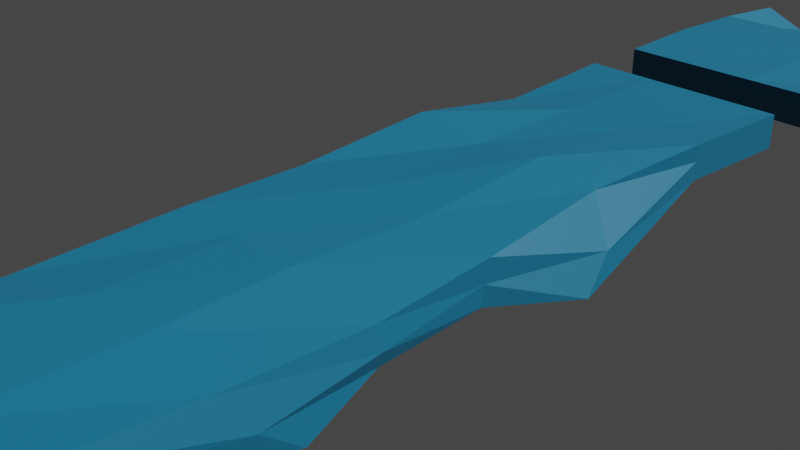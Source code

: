 # Source: suelo.blend  (saved by Blender 2.80.75; exported with 4.5.12 LTS)
import bpy
from mathutils import Matrix  # noqa: F401  (used for matrix-valued properties, if any)

bpy.ops.wm.read_factory_settings(use_empty=True)
scene = bpy.context.scene
scene.name = 'Scene'

# ---- collections
col_collection = bpy.data.collections.new('Collection'); scene.collection.children.link(col_collection)

# ---- materials (node trees are filled in below, after node groups)
mat_cesped = bpy.data.materials.new('cesped')
mat_cesped.use_transparent_shadow = False

# ---- material node trees
mat_cesped.use_nodes = True; mat_cesped.node_tree.nodes.clear()
_N = mat_cesped.node_tree.nodes; _L = mat_cesped.node_tree.links
n0 = _N.new('ShaderNodeOutputMaterial'); n0.name = 'Material Output'; n0.location = (300, 300)
n1 = _N.new('ShaderNodeBsdfPrincipled'); n1.name = 'Principled BSDF'; n1.location = (10, 300)
n1.distribution = 'GGX'
n1.subsurface_method = 'BURLEY'
n1.inputs[0].default_value = (0.003907, 0.1075, 0.1969, 1.0)
n1.inputs[3].default_value = 1.45
n1.inputs[27].default_value = (0.0, 0.0, 0.0, 1.0)
n1.inputs[28].default_value = 1.0
_L.new(n1.outputs[0], n0.inputs[0])
n0.is_active_output = True

# ---- world
world_world = bpy.data.worlds.new('World'); scene.world = world_world
world_world.use_nodes = True; world_world.node_tree.nodes.clear()
_N = world_world.node_tree.nodes; _L = world_world.node_tree.links
n0 = _N.new('ShaderNodeOutputWorld'); n0.name = 'World Output'; n0.location = (300, 300)
n1 = _N.new('ShaderNodeBackground'); n1.name = 'Background'; n1.location = (10, 300)
n1.inputs[0].default_value = (0.05088, 0.05088, 0.05088, 1.0)
_L.new(n1.outputs[0], n0.inputs[0])
n0.is_active_output = True
world_world.color = (0.05088, 0.05088, 0.05088)
world_world.use_sun_shadow = False
world_world.sun_shadow_jitter_overblur = 0.0

# ---- cameras
cam_camera = bpy.data.cameras.new('Camera')
cam_camera.clip_end = 100.0
cam_camera.ortho_scale = 7.314

# ---- lights
light_light = bpy.data.lights.new('Light', 'SUN')
light_light.transmission_factor = 0.0
light_light.angle = 0.1993
light_light.energy = 4.61
light_light.shadow_soft_size = 3.14
light_light.shadow_cascade_max_distance = 1000.0

# ---- meshes
me_cube_002 = bpy.data.meshes.new('Cube.002')
me_cube_002.from_pydata([(-1.345, -4.901, -0.2169), (-1.345, -4.901, 0.2169), (-1.345, 4.901, -0.2169), (-1.345, 4.901, 0.2169), (1.345, -4.901, -0.2169), (1.345, -4.901, 0.2169), (1.345, 4.901, -0.2169), (1.345, 4.901, 0.2169), (-1.345, 3.267, -0.3907), (-1.345, 1.634, -0.07245), (-1.627, 0.0, -0.3762), (-1.345, -1.634, -0.2169), (-1.571, -3.729, -0.4717), (-1.48, -3.466, 0.06792), (-1.345, -1.634, 0.2169), (-1.514, 0.0, 0.1249), (-1.345, 1.634, 0.3613), (-1.345, 3.267, 0.1128), (1.568, -2.504, -0.662), (1.477, -1.634, -0.33), (1.345, -0.2107, -0.3802), (1.713, 0.9526, -0.5946), (1.345, 3.267, -0.1455), (1.345, 3.267, 0.2883), (1.204, 1.634, 0.2096), (1.345, -0.1056, 0.1191), (1.477, -1.634, 0.1038), (1.398, -3.267, 0.12), (0.4482, 4.901, -0.2169), (-0.4482, 4.901, -0.2169), (-0.4482, 4.901, 0.2169), (0.4482, 4.901, 0.2169), (-0.4482, -4.901, -0.2169), (0.4482, -4.901, -0.2169), (0.4482, -4.901, 0.2169), (-0.4482, -4.901, 0.2169), (-0.4482, 3.267, 0.2169), (0.4482, 3.267, 0.2183), (-0.4482, 1.634, 0.2231), (0.4482, 1.634, 0.3462), (-0.4482, 0.0, 0.2169), (0.4482, 0.0, 0.2169), (-0.4482, -1.636, 0.2186), (0.4482, -1.702, 0.2703), (-0.4482, -3.267, 0.2169), (0.4482, -3.267, 0.2169), (0.4482, 3.267, -0.2155), (-0.4482, 3.267, -0.2221), (0.4482, 1.634, -0.1284), (-0.4482, 1.634, -0.2131), (0.4482, -0.004785, -0.2218), (-0.4567, 0.0, -0.2169), (0.4482, -1.672, -0.1826), (-0.4482, -1.634, -0.2169), (0.4482, -3.267, -0.2169), (-0.455, -3.267, -0.2169), (-1.345, -4.901, 0.0), (-1.345, 4.901, 0.0), (1.345, 4.901, 0.0), (1.345, -4.901, 0.0), (1.345, 3.267, 0.08124), (1.601, 1.371, -0.2518), (1.345, -0.1809, -0.1436), (1.528, -1.634, -0.1602), (1.538, -2.943, -0.3201), (-1.544, -3.657, -0.2236), (-1.345, -1.634, 0.0), (-1.593, 0.0, -0.1396), (-1.345, 1.634, 0.1643), (-1.345, 3.267, -0.1529), (0.4482, -4.901, 0.0), (-0.4482, -4.901, 0.0), (-0.4482, 4.901, 0.0), (0.4482, 4.901, 0.0)], [], [(69, 17, 3, 57), (73, 31, 7, 58), (64, 27, 5, 59), (71, 35, 1, 56), (54, 18, 4, 33), (44, 13, 1, 35), (30, 3, 17, 36), (36, 17, 16, 38), (38, 16, 15, 40), (40, 15, 14, 42), (42, 14, 13, 44), (28, 6, 22, 46), (46, 22, 21, 48), (48, 21, 20, 50), (50, 20, 19, 52), (52, 19, 18, 54), (58, 7, 23, 60), (60, 23, 24, 61), (61, 24, 25, 62), (62, 25, 26, 63), (63, 26, 27, 64), (56, 1, 13, 65), (65, 13, 14, 66), (66, 14, 15, 67), (67, 15, 16, 68), (68, 16, 17, 69), (11, 53, 55, 12), (53, 52, 54, 55), (10, 51, 53, 11), (51, 50, 52, 53), (9, 49, 51, 10), (49, 48, 50, 51), (8, 47, 49, 9), (47, 46, 48, 49), (2, 29, 47, 8), (29, 28, 46, 47), (26, 43, 45, 27), (43, 42, 44, 45), (25, 41, 43, 26), (41, 40, 42, 43), (24, 39, 41, 25), (39, 38, 40, 41), (23, 37, 39, 24), (37, 36, 38, 39), (7, 31, 37, 23), (31, 30, 36, 37), (27, 45, 34, 5), (45, 44, 35, 34), (12, 55, 32, 0), (55, 54, 33, 32), (59, 5, 34, 70), (70, 34, 35, 71), (57, 3, 30, 72), (72, 30, 31, 73), (29, 72, 73, 28), (2, 57, 72, 29), (33, 70, 71, 32), (4, 59, 70, 33), (9, 68, 69, 8), (10, 67, 68, 9), (11, 66, 67, 10), (12, 65, 66, 11), (0, 56, 65, 12), (19, 63, 64, 18), (20, 62, 63, 19), (21, 61, 62, 20), (22, 60, 61, 21), (6, 58, 60, 22), (32, 71, 56, 0), (18, 64, 59, 4), (28, 73, 58, 6), (8, 69, 57, 2)])
_uv = me_cube_002.uv_layers.new(name='UVMap')
_uv.uv.foreach_set('vector', [0.5, 0.2083, 0.625, 0.2083, 0.625, 0.25, 0.5, 0.25, 0.5, 0.4167, 0.625, 0.4167, 0.625, 0.5, 0.5, 0.5, 0.5, 0.7083, 0.625, 0.7083, 0.625, 0.75, 0.5, 0.75, 0.5, 0.9167, 0.625, 0.9167, 0.625, 1.0, 0.5, 1.0, 0.2917, 0.7083, 0.375, 0.7083, 0.375, 0.75, 0.2917, 0.75, 0.7917, 0.7083, 0.875, 0.7083, 0.875, 0.75, 0.7917, 0.75, 0.7917, 0.5, 0.875, 0.5, 0.875, 0.5417, 0.7917, 0.5417, 0.7917, 0.5417, 0.875, 0.5417, 0.875, 0.5833, 0.7917, 0.5833, 0.7917, 0.5833, 0.875, 0.5833, 0.875, 0.625, 0.7917, 0.625, 0.7917, 0.625, 0.875, 0.625, 0.875, 0.6667, 0.7917, 0.6667, 0.7917, 0.6667, 0.875, 0.6667, 0.875, 0.7083, 0.7917, 0.7083, 0.2917, 0.5, 0.375, 0.5, 0.375, 0.5417, 0.2917, 0.5417, 0.2917, 0.5417, 0.375, 0.5417, 0.375, 0.5833, 0.2917, 0.5833, 0.2917, 0.5833, 0.375, 0.5833, 0.375, 0.625, 0.2917, 0.625, 0.2917, 0.625, 0.375, 0.625, 0.375, 0.6667, 0.2917, 0.6667, 0.2917, 0.6667, 0.375, 0.6667, 0.375, 0.7083, 0.2917, 0.7083, 0.5, 0.5, 0.625, 0.5, 0.625, 0.5417, 0.5, 0.5417, 0.5, 0.5417, 0.625, 0.5417, 0.625, 0.5833, 0.5, 0.5833, 0.5, 0.5833, 0.625, 0.5833, 0.625, 0.625, 0.5, 0.625, 0.5, 0.625, 0.625, 0.625, 0.625, 0.6667, 0.5, 0.6667, 0.5, 0.6667, 0.625, 0.6667, 0.625, 0.7083, 0.5, 0.7083, 0.5, 0.0, 0.625, 0.0, 0.625, 0.04167, 0.5, 0.04167, 0.5, 0.04167, 0.625, 0.04167, 0.625, 0.08333, 0.5, 0.08333, 0.5, 0.08333, 0.625, 0.08333, 0.625, 0.125, 0.5, 0.125, 0.5, 0.125, 0.625, 0.125, 0.625, 0.1667, 0.5, 0.1667, 0.5, 0.1667, 0.625, 0.1667, 0.625, 0.2083, 0.5, 0.2083, 0.125, 0.6667, 0.2083, 0.6667, 0.2083, 0.7083, 0.125, 0.7083, 0.2083, 0.6667, 0.2917, 0.6667, 0.2917, 0.7083, 0.2083, 0.7083, 0.125, 0.625, 0.2083, 0.625, 0.2083, 0.6667, 0.125, 0.6667, 0.2083, 0.625, 0.2917, 0.625, 0.2917, 0.6667, 0.2083, 0.6667, 0.125, 0.5833, 0.2083, 0.5833, 0.2083, 0.625, 0.125, 0.625, 0.2083, 0.5833, 0.2917, 0.5833, 0.2917, 0.625, 0.2083, 0.625, 0.125, 0.5417, 0.2083, 0.5417, 0.2083, 0.5833, 0.125, 0.5833, 0.2083, 0.5417, 0.2917, 0.5417, 0.2917, 0.5833, 0.2083, 0.5833, 0.125, 0.5, 0.2083, 0.5, 0.2083, 0.5417, 0.125, 0.5417, 0.2083, 0.5, 0.2917, 0.5, 0.2917, 0.5417, 0.2083, 0.5417, 0.625, 0.6667, 0.7083, 0.6667, 0.7083, 0.7083, 0.625, 0.7083, 0.7083, 0.6667, 0.7917, 0.6667, 0.7917, 0.7083, 0.7083, 0.7083, 0.625, 0.625, 0.7083, 0.625, 0.7083, 0.6667, 0.625, 0.6667, 0.7083, 0.625, 0.7917, 0.625, 0.7917, 0.6667, 0.7083, 0.6667, 0.625, 0.5833, 0.7083, 0.5833, 0.7083, 0.625, 0.625, 0.625, 0.7083, 0.5833, 0.7917, 0.5833, 0.7917, 0.625, 0.7083, 0.625, 0.625, 0.5417, 0.7083, 0.5417, 0.7083, 0.5833, 0.625, 0.5833, 0.7083, 0.5417, 0.7917, 0.5417, 0.7917, 0.5833, 0.7083, 0.5833, 0.625, 0.5, 0.7083, 0.5, 0.7083, 0.5417, 0.625, 0.5417, 0.7083, 0.5, 0.7917, 0.5, 0.7917, 0.5417, 0.7083, 0.5417, 0.625, 0.7083, 0.7083, 0.7083, 0.7083, 0.75, 0.625, 0.75, 0.7083, 0.7083, 0.7917, 0.7083, 0.7917, 0.75, 0.7083, 0.75, 0.125, 0.7083, 0.2083, 0.7083, 0.2083, 0.75, 0.125, 0.75, 0.2083, 0.7083, 0.2917, 0.7083, 0.2917, 0.75, 0.2083, 0.75, 0.5, 0.75, 0.625, 0.75, 0.625, 0.8333, 0.5, 0.8333, 0.5, 0.8333, 0.625, 0.8333, 0.625, 0.9167, 0.5, 0.9167, 0.5, 0.25, 0.625, 0.25, 0.625, 0.3333, 0.5, 0.3333, 0.5, 0.3333, 0.625, 0.3333, 0.625, 0.4167, 0.5, 0.4167, 0.375, 0.3333, 0.5, 0.3333, 0.5, 0.4167, 0.375, 0.4167, 0.375, 0.25, 0.5, 0.25, 0.5, 0.3333, 0.375, 0.3333, 0.375, 0.8333, 0.5, 0.8333, 0.5, 0.9167, 0.375, 0.9167, 0.375, 0.75, 0.5, 0.75, 0.5, 0.8333, 0.375, 0.8333, 0.375, 0.1667, 0.5, 0.1667, 0.5, 0.2083, 0.375, 0.2083, 0.375, 0.125, 0.5, 0.125, 0.5, 0.1667, 0.375, 0.1667, 0.375, 0.08333, 0.5, 0.08333, 0.5, 0.125, 0.375, 0.125, 0.375, 0.04167, 0.5, 0.04167, 0.5, 0.08333, 0.375, 0.08333, 0.375, 0.0, 0.5, 0.0, 0.5, 0.04167, 0.375, 0.04167, 0.375, 0.6667, 0.5, 0.6667, 0.5, 0.7083, 0.375, 0.7083, 0.375, 0.625, 0.5, 0.625, 0.5, 0.6667, 0.375, 0.6667, 0.375, 0.5833, 0.5, 0.5833, 0.5, 0.625, 0.375, 0.625, 0.375, 0.5417, 0.5, 0.5417, 0.5, 0.5833, 0.375, 0.5833, 0.375, 0.5, 0.5, 0.5, 0.5, 0.5417, 0.375, 0.5417, 0.375, 0.9167, 0.5, 0.9167, 0.5, 1.0, 0.375, 1.0, 0.375, 0.7083, 0.5, 0.7083, 0.5, 0.75, 0.375, 0.75, 0.375, 0.4167, 0.5, 0.4167, 0.5, 0.5, 0.375, 0.5, 0.375, 0.2083, 0.5, 0.2083, 0.5, 0.25, 0.375, 0.25])
me_cube_002.materials.append(mat_cesped)
me_cube_002.use_remesh_preserve_volume = False
me_cube_002.use_remesh_preserve_attributes = False
me_cube_002.use_mirror_vertex_groups = False
me_cube_002.update()
me_cube_003 = bpy.data.meshes.new('Cube.003')
me_cube_003.from_pydata([(-1.345, -4.901, -0.2169), (-1.345, -4.901, 0.2169), (-1.345, 5.193, -0.5172), (-1.345, 4.953, 0.1177), (1.345, -4.901, -0.2218), (1.345, -4.901, 0.2163), (1.345, 5.051, -1.192), (1.347, 5.48, -0.4877), (-1.345, 1.634, -0.2169), (-1.345, -1.634, -0.1023), (-1.345, -1.634, 0.2526), (-1.345, 1.634, 0.2169), (1.345, -1.634, -0.4455), (1.387, 2.626, -0.253), (1.369, 2.181, 0.2098), (1.345, -1.634, 0.0453), (0.4482, 5.071, -0.4424), (-0.4482, 5.907, -1.503), (-0.4482, 6.4, -0.547), (0.4482, 4.482, 0.05106), (-0.4482, -4.901, -0.2169), (0.4482, -4.901, -0.2169), (0.4482, -4.901, 0.2169), (-0.4482, -4.901, 0.2169), (-0.4482, 1.634, 0.2169), (0.4482, 1.634, 0.192), (-0.4482, -1.634, 0.2169), (0.4482, -1.634, 0.1807), (0.4484, 1.662, -0.2272), (-0.4482, 1.646, -0.2169), (0.4482, -1.634, -0.2741), (-0.4482, -1.634, -0.2169), (-1.345, -4.901, 0.0), (-1.345, 5.076, -0.2315), (1.346, 5.279, -0.89), (1.345, -4.901, -0.003408), (1.382, 2.452, -0.01138), (1.345, -1.634, -0.2124), (-1.345, -1.634, 0.09097), (-1.345, 1.634, 0.0), (0.4482, -4.901, 0.0), (-0.4482, -4.901, 0.0), (-0.4482, 6.342, -1.128), (0.4482, 4.684, -0.181)], [], [(39, 11, 3, 33), (43, 19, 7, 34), (37, 15, 5, 35), (41, 23, 1, 32), (30, 12, 4, 21), (26, 10, 1, 23), (18, 3, 11, 24), (24, 11, 10, 26), (16, 6, 13, 28), (28, 13, 12, 30), (34, 7, 14, 36), (36, 14, 15, 37), (32, 1, 10, 38), (38, 10, 11, 39), (8, 29, 31, 9), (29, 28, 30, 31), (2, 17, 29, 8), (17, 16, 28, 29), (14, 25, 27, 15), (25, 24, 26, 27), (7, 19, 25, 14), (19, 18, 24, 25), (15, 27, 22, 5), (27, 26, 23, 22), (9, 31, 20, 0), (31, 30, 21, 20), (35, 5, 22, 40), (40, 22, 23, 41), (33, 3, 18, 42), (42, 18, 19, 43), (17, 42, 43, 16), (2, 33, 42, 17), (21, 40, 41, 20), (4, 35, 40, 21), (9, 38, 39, 8), (0, 32, 38, 9), (13, 36, 37, 12), (6, 34, 36, 13), (20, 41, 32, 0), (12, 37, 35, 4), (16, 43, 34, 6), (8, 39, 33, 2)])
_uv = me_cube_003.uv_layers.new(name='UVMap')
_uv.uv.foreach_set('vector', [0.5, 0.1667, 0.625, 0.1667, 0.625, 0.25, 0.5, 0.25, 0.5, 0.4167, 0.625, 0.4167, 0.625, 0.5, 0.5, 0.5, 0.5, 0.6667, 0.625, 0.6667, 0.625, 0.75, 0.5, 0.75, 0.5, 0.9167, 0.625, 0.9167, 0.625, 1.0, 0.5, 1.0, 0.2917, 0.6667, 0.375, 0.6667, 0.375, 0.75, 0.2917, 0.75, 0.7917, 0.6667, 0.875, 0.6667, 0.875, 0.75, 0.7917, 0.75, 0.7917, 0.5, 0.875, 0.5, 0.875, 0.5833, 0.7917, 0.5833, 0.7917, 0.5833, 0.875, 0.5833, 0.875, 0.6667, 0.7917, 0.6667, 0.2917, 0.5, 0.375, 0.5, 0.375, 0.5833, 0.2917, 0.5833, 0.2917, 0.5833, 0.375, 0.5833, 0.375, 0.6667, 0.2917, 0.6667, 0.5, 0.5, 0.625, 0.5, 0.625, 0.5833, 0.5, 0.5833, 0.5, 0.5833, 0.625, 0.5833, 0.625, 0.6667, 0.5, 0.6667, 0.5, 0.0, 0.625, 0.0, 0.625, 0.08333, 0.5, 0.08333, 0.5, 0.08333, 0.625, 0.08333, 0.625, 0.1667, 0.5, 0.1667, 0.125, 0.5833, 0.2083, 0.5833, 0.2083, 0.6667, 0.125, 0.6667, 0.2083, 0.5833, 0.2917, 0.5833, 0.2917, 0.6667, 0.2083, 0.6667, 0.125, 0.5, 0.2083, 0.5, 0.2083, 0.5833, 0.125, 0.5833, 0.2083, 0.5, 0.2917, 0.5, 0.2917, 0.5833, 0.2083, 0.5833, 0.625, 0.5833, 0.7083, 0.5833, 0.7083, 0.6667, 0.625, 0.6667, 0.7083, 0.5833, 0.7917, 0.5833, 0.7917, 0.6667, 0.7083, 0.6667, 0.625, 0.5, 0.7083, 0.5, 0.7083, 0.5833, 0.625, 0.5833, 0.7083, 0.5, 0.7917, 0.5, 0.7917, 0.5833, 0.7083, 0.5833, 0.625, 0.6667, 0.7083, 0.6667, 0.7083, 0.75, 0.625, 0.75, 0.7083, 0.6667, 0.7917, 0.6667, 0.7917, 0.75, 0.7083, 0.75, 0.125, 0.6667, 0.2083, 0.6667, 0.2083, 0.75, 0.125, 0.75, 0.2083, 0.6667, 0.2917, 0.6667, 0.2917, 0.75, 0.2083, 0.75, 0.5, 0.75, 0.625, 0.75, 0.625, 0.8333, 0.5, 0.8333, 0.5, 0.8333, 0.625, 0.8333, 0.625, 0.9167, 0.5, 0.9167, 0.5, 0.25, 0.625, 0.25, 0.625, 0.3333, 0.5, 0.3333, 0.5, 0.3333, 0.625, 0.3333, 0.625, 0.4167, 0.5, 0.4167, 0.375, 0.3333, 0.5, 0.3333, 0.5, 0.4167, 0.375, 0.4167, 0.375, 0.25, 0.5, 0.25, 0.5, 0.3333, 0.375, 0.3333, 0.375, 0.8333, 0.5, 0.8333, 0.5, 0.9167, 0.375, 0.9167, 0.375, 0.75, 0.5, 0.75, 0.5, 0.8333, 0.375, 0.8333, 0.375, 0.08333, 0.5, 0.08333, 0.5, 0.1667, 0.375, 0.1667, 0.375, 0.0, 0.5, 0.0, 0.5, 0.08333, 0.375, 0.08333, 0.375, 0.5833, 0.5, 0.5833, 0.5, 0.6667, 0.375, 0.6667, 0.375, 0.5, 0.5, 0.5, 0.5, 0.5833, 0.375, 0.5833, 0.375, 0.9167, 0.5, 0.9167, 0.5, 1.0, 0.375, 1.0, 0.375, 0.6667, 0.5, 0.6667, 0.5, 0.75, 0.375, 0.75, 0.375, 0.4167, 0.5, 0.4167, 0.5, 0.5, 0.375, 0.5, 0.375, 0.1667, 0.5, 0.1667, 0.5, 0.25, 0.375, 0.25])
me_cube_003.materials.append(mat_cesped)
me_cube_003.use_remesh_preserve_volume = False
me_cube_003.use_remesh_preserve_attributes = False
me_cube_003.use_mirror_vertex_groups = False
me_cube_003.update()
me_cube_004 = bpy.data.meshes.new('Cube.004')
me_cube_004.from_pydata([(-1.345, -4.901, -0.5893), (-1.345, -4.901, 0.1044), (-1.345, 4.901, -0.2169), (-1.345, 4.901, 0.2169), (1.345, -5.663, -0.8565), (1.345, -5.281, -0.07904), (1.345, 4.901, -0.2169), (1.345, 4.901, 0.2169), (-1.345, 2.45, -0.2169), (-1.375, 0.0, -0.1713), (-1.345, -2.45, -0.2169), (-1.345, -2.45, 0.2169), (-1.579, 0.0, 0.4047), (-1.345, 2.45, 0.2169), (1.554, -2.45, -0.2169), (1.345, 0.0, -0.1266), (1.345, 2.45, -0.2577), (1.345, 2.45, 0.2046), (1.345, 0.0, 0.3072), (1.408, -2.45, 0.2169), (0.4482, 4.901, -0.2169), (-0.4482, 4.901, -0.2169), (-0.4482, 4.901, 0.2169), (0.4482, 4.901, 0.2169), (-0.4482, -4.376, -0.2169), (0.4482, -4.901, -0.2169), (0.4482, -4.901, 0.2169), (-0.4482, -4.376, 0.2169), (-0.4482, 2.45, 0.2169), (0.4482, 2.45, 0.2169), (-0.4482, 0.0, 0.2169), (0.4482, 0.0, 0.2169), (-0.4482, -2.45, 0.2169), (0.4482, -2.45, 0.2169), (0.4482, 2.45, -0.2169), (-0.4482, 2.45, -0.2169), (0.4482, 0.0, -0.2169), (-0.4482, 0.0, -0.2169), (0.4482, -2.45, -0.2169), (-0.4482, -2.45, -0.2169), (-1.345, -4.901, -0.2836), (-1.345, 4.901, 0.0), (1.345, 4.901, 0.0), (1.345, -6.327, -0.5306), (1.345, 2.45, -0.03109), (1.345, 0.0, 0.1089), (1.504, -2.45, 0.0), (-1.345, -2.45, 0.0), (-1.52, 0.0, 0.1364), (-1.345, 2.45, 0.0), (0.4482, -4.901, 0.0), (-0.4482, -4.212, 0.0), (-0.4482, 4.901, 0.0), (0.4482, 4.901, 0.0)], [], [(49, 13, 3, 41), (53, 23, 7, 42), (46, 19, 5, 43), (51, 27, 1, 40), (38, 14, 4, 25), (32, 11, 1, 27), (22, 3, 13, 28), (28, 13, 12, 30), (30, 12, 11, 32), (20, 6, 16, 34), (34, 16, 15, 36), (36, 15, 14, 38), (42, 7, 17, 44), (44, 17, 18, 45), (45, 18, 19, 46), (40, 1, 11, 47), (47, 11, 12, 48), (48, 12, 13, 49), (9, 37, 39, 10), (37, 36, 38, 39), (8, 35, 37, 9), (35, 34, 36, 37), (2, 21, 35, 8), (21, 20, 34, 35), (18, 31, 33, 19), (31, 30, 32, 33), (17, 29, 31, 18), (29, 28, 30, 31), (7, 23, 29, 17), (23, 22, 28, 29), (19, 33, 26, 5), (33, 32, 27, 26), (10, 39, 24, 0), (39, 38, 25, 24), (43, 5, 26, 50), (50, 26, 27, 51), (41, 3, 22, 52), (52, 22, 23, 53), (21, 52, 53, 20), (2, 41, 52, 21), (25, 50, 51, 24), (4, 43, 50, 25), (9, 48, 49, 8), (10, 47, 48, 9), (0, 40, 47, 10), (15, 45, 46, 14), (16, 44, 45, 15), (6, 42, 44, 16), (24, 51, 40, 0), (14, 46, 43, 4), (20, 53, 42, 6), (8, 49, 41, 2)])
_uv = me_cube_004.uv_layers.new(name='UVMap')
_uv.uv.foreach_set('vector', [0.5, 0.1875, 0.625, 0.1875, 0.625, 0.25, 0.5, 0.25, 0.5, 0.4167, 0.625, 0.4167, 0.625, 0.5, 0.5, 0.5, 0.5, 0.6875, 0.625, 0.6875, 0.625, 0.75, 0.5, 0.75, 0.5, 0.9167, 0.625, 0.9167, 0.625, 1.0, 0.5, 1.0, 0.2917, 0.6875, 0.375, 0.6875, 0.375, 0.75, 0.2917, 0.75, 0.7917, 0.6875, 0.875, 0.6875, 0.875, 0.75, 0.7917, 0.75, 0.7917, 0.5, 0.875, 0.5, 0.875, 0.5625, 0.7917, 0.5625, 0.7917, 0.5625, 0.875, 0.5625, 0.875, 0.625, 0.7917, 0.625, 0.7917, 0.625, 0.875, 0.625, 0.875, 0.6875, 0.7917, 0.6875, 0.2917, 0.5, 0.375, 0.5, 0.375, 0.5625, 0.2917, 0.5625, 0.2917, 0.5625, 0.375, 0.5625, 0.375, 0.625, 0.2917, 0.625, 0.2917, 0.625, 0.375, 0.625, 0.375, 0.6875, 0.2917, 0.6875, 0.5, 0.5, 0.625, 0.5, 0.625, 0.5625, 0.5, 0.5625, 0.5, 0.5625, 0.625, 0.5625, 0.625, 0.625, 0.5, 0.625, 0.5, 0.625, 0.625, 0.625, 0.625, 0.6875, 0.5, 0.6875, 0.5, 0.0, 0.625, 0.0, 0.625, 0.0625, 0.5, 0.0625, 0.5, 0.0625, 0.625, 0.0625, 0.625, 0.125, 0.5, 0.125, 0.5, 0.125, 0.625, 0.125, 0.625, 0.1875, 0.5, 0.1875, 0.125, 0.625, 0.2083, 0.625, 0.2083, 0.6875, 0.125, 0.6875, 0.2083, 0.625, 0.2917, 0.625, 0.2917, 0.6875, 0.2083, 0.6875, 0.125, 0.5625, 0.2083, 0.5625, 0.2083, 0.625, 0.125, 0.625, 0.2083, 0.5625, 0.2917, 0.5625, 0.2917, 0.625, 0.2083, 0.625, 0.125, 0.5, 0.2083, 0.5, 0.2083, 0.5625, 0.125, 0.5625, 0.2083, 0.5, 0.2917, 0.5, 0.2917, 0.5625, 0.2083, 0.5625, 0.625, 0.625, 0.7083, 0.625, 0.7083, 0.6875, 0.625, 0.6875, 0.7083, 0.625, 0.7917, 0.625, 0.7917, 0.6875, 0.7083, 0.6875, 0.625, 0.5625, 0.7083, 0.5625, 0.7083, 0.625, 0.625, 0.625, 0.7083, 0.5625, 0.7917, 0.5625, 0.7917, 0.625, 0.7083, 0.625, 0.625, 0.5, 0.7083, 0.5, 0.7083, 0.5625, 0.625, 0.5625, 0.7083, 0.5, 0.7917, 0.5, 0.7917, 0.5625, 0.7083, 0.5625, 0.625, 0.6875, 0.7083, 0.6875, 0.7083, 0.75, 0.625, 0.75, 0.7083, 0.6875, 0.7917, 0.6875, 0.7917, 0.75, 0.7083, 0.75, 0.125, 0.6875, 0.2083, 0.6875, 0.2083, 0.75, 0.125, 0.75, 0.2083, 0.6875, 0.2917, 0.6875, 0.2917, 0.75, 0.2083, 0.75, 0.5, 0.75, 0.625, 0.75, 0.625, 0.8333, 0.5, 0.8333, 0.5, 0.8333, 0.625, 0.8333, 0.625, 0.9167, 0.5, 0.9167, 0.5, 0.25, 0.625, 0.25, 0.625, 0.3333, 0.5, 0.3333, 0.5, 0.3333, 0.625, 0.3333, 0.625, 0.4167, 0.5, 0.4167, 0.375, 0.3333, 0.5, 0.3333, 0.5, 0.4167, 0.375, 0.4167, 0.375, 0.25, 0.5, 0.25, 0.5, 0.3333, 0.375, 0.3333, 0.375, 0.8333, 0.5, 0.8333, 0.5, 0.9167, 0.375, 0.9167, 0.375, 0.75, 0.5, 0.75, 0.5, 0.8333, 0.375, 0.8333, 0.375, 0.125, 0.5, 0.125, 0.5, 0.1875, 0.375, 0.1875, 0.375, 0.0625, 0.5, 0.0625, 0.5, 0.125, 0.375, 0.125, 0.375, 0.0, 0.5, 0.0, 0.5, 0.0625, 0.375, 0.0625, 0.375, 0.625, 0.5, 0.625, 0.5, 0.6875, 0.375, 0.6875, 0.375, 0.5625, 0.5, 0.5625, 0.5, 0.625, 0.375, 0.625, 0.375, 0.5, 0.5, 0.5, 0.5, 0.5625, 0.375, 0.5625, 0.375, 0.9167, 0.5, 0.9167, 0.5, 1.0, 0.375, 1.0, 0.375, 0.6875, 0.5, 0.6875, 0.5, 0.75, 0.375, 0.75, 0.375, 0.4167, 0.5, 0.4167, 0.5, 0.5, 0.375, 0.5, 0.375, 0.1875, 0.5, 0.1875, 0.5, 0.25, 0.375, 0.25])
me_cube_004.materials.append(mat_cesped)
me_cube_004.use_remesh_preserve_volume = False
me_cube_004.use_remesh_preserve_attributes = False
me_cube_004.use_mirror_vertex_groups = False
me_cube_004.update()

# ---- objects
ob_light = bpy.data.objects.new('Light', light_light)
ob_camera = bpy.data.objects.new('Camera', cam_camera)
ob_cube = bpy.data.objects.new('Cube', me_cube_002)
ob_cube_001 = bpy.data.objects.new('Cube.001', me_cube_003)
ob_cube_002 = bpy.data.objects.new('Cube.002', me_cube_004)

# ---- transforms, parenting, visibility, modifiers, constraints
ob_light.location = (8.583, 1.005, 5.904)
ob_light.rotation_euler = (0.6503, 0.05522, 1.866)
ob_light.lock_rotations_4d = False
ob_light.empty_display_type = 'ARROWS'
ob_light.color = (0.0, 0.0, 0.0, 0.0)
ob_light.lineart.crease_threshold = 0.0
ob_camera.location = (7.359, -6.926, 4.958)
ob_camera.rotation_euler = (1.109, 0.0, 0.8149)
ob_camera.lock_rotations_4d = False
ob_camera.empty_display_type = 'ARROWS'
ob_camera.color = (0.0, 0.0, 0.0, 0.0)
ob_camera.display_type = 'WIRE'
ob_camera.lineart.crease_threshold = 0.0
ob_cube.location = (0.0, 0.0, 0.0)
ob_cube.lineart.crease_threshold = 0.0
ob_cube_001.location = (4.351e-18, 7.623, 0.004405)
ob_cube_001.scale = (1.0, 0.3721, 1.0)
ob_cube_001.lineart.crease_threshold = 0.0
ob_cube_002.location = (-0.03911, -7.452, 4.333e-08)
ob_cube_002.scale = (1.0, 0.3721, 1.0)
ob_cube_002.lineart.crease_threshold = 0.0

# ---- collection membership
col_collection.objects.link(ob_light)
col_collection.objects.link(ob_camera)
col_collection.objects.link(ob_cube)
col_collection.objects.link(ob_cube_001)
col_collection.objects.link(ob_cube_002)

# ---- scene / render settings (as saved in the file)
scene.camera = ob_camera
scene.frame_start = 1; scene.frame_end = 250; scene.frame_set(0)
scene.render.engine = 'BLENDER_EEVEE_NEXT'
scene.cycles.use_denoising = False
scene.cycles.samples = 128
scene.cycles.sampling_pattern = 'TABULATED_SOBOL'
scene.cycles.use_adaptive_sampling = False
scene.cycles.use_light_tree = False
scene.view_settings.view_transform = 'Filmic'
bpy.context.view_layer.update()
